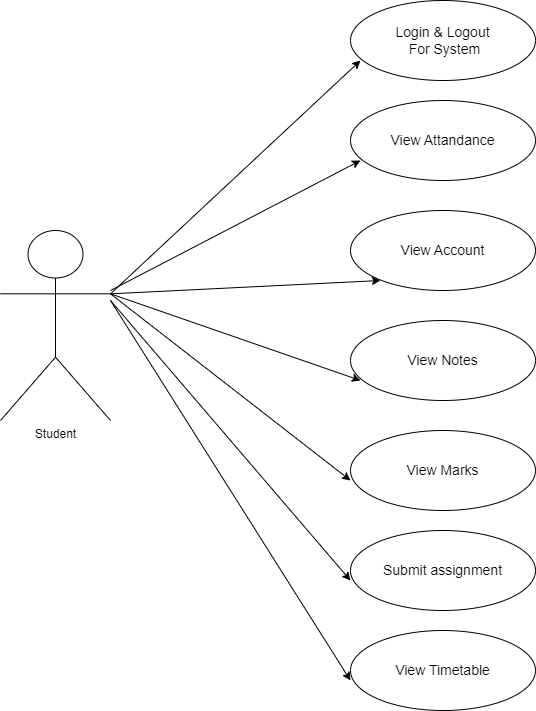

The diagram above was exported from draw.io. Its source (the exported page's mxGraphModel, read from the mxfile embedded in the PNG):
<mxGraphModel dx="1434" dy="746" grid="1" gridSize="10" guides="1" tooltips="1" connect="1" arrows="1" fold="1" page="1" pageScale="1" pageWidth="850" pageHeight="1100" math="0" shadow="0">
  <root>
    <mxCell id="0" />
    <mxCell id="1" parent="0" />
    <mxCell id="hJvilJmwzbaRS6xGY7rJ-1" value="Student" style="shape=umlActor;verticalLabelPosition=bottom;verticalAlign=top;html=1;outlineConnect=0;" parent="1" vertex="1">
      <mxGeometry x="10" y="250" width="110" height="190" as="geometry" />
    </mxCell>
    <mxCell id="hJvilJmwzbaRS6xGY7rJ-2" value="&lt;font style=&quot;font-size: 14px;&quot;&gt;Login &amp;amp; Logout&lt;br&gt;&amp;nbsp;For System&lt;/font&gt;" style="ellipse;whiteSpace=wrap;html=1;" parent="1" vertex="1">
      <mxGeometry x="360" y="20" width="185" height="80" as="geometry" />
    </mxCell>
    <mxCell id="hJvilJmwzbaRS6xGY7rJ-3" value="&lt;font style=&quot;font-size: 14px;&quot;&gt;View Attandance&lt;/font&gt;" style="ellipse;whiteSpace=wrap;html=1;" parent="1" vertex="1">
      <mxGeometry x="360" y="120" width="185" height="80" as="geometry" />
    </mxCell>
    <mxCell id="hJvilJmwzbaRS6xGY7rJ-4" value="&lt;div&gt;&lt;font style=&quot;font-size: 14px;&quot;&gt;View Account&lt;/font&gt;&lt;/div&gt;" style="ellipse;whiteSpace=wrap;html=1;" parent="1" vertex="1">
      <mxGeometry x="360" y="230" width="185" height="80" as="geometry" />
    </mxCell>
    <mxCell id="hJvilJmwzbaRS6xGY7rJ-5" value="&lt;div style=&quot;font-size: 14px;&quot;&gt;View Notes&lt;/div&gt;" style="ellipse;whiteSpace=wrap;html=1;" parent="1" vertex="1">
      <mxGeometry x="360" y="340" width="185" height="80" as="geometry" />
    </mxCell>
    <mxCell id="hJvilJmwzbaRS6xGY7rJ-6" value="&lt;font style=&quot;font-size: 14px;&quot;&gt;View Marks&lt;/font&gt;" style="ellipse;whiteSpace=wrap;html=1;" parent="1" vertex="1">
      <mxGeometry x="360" y="450" width="185" height="80" as="geometry" />
    </mxCell>
    <mxCell id="hJvilJmwzbaRS6xGY7rJ-7" value="&lt;div style=&quot;font-size: 14px;&quot;&gt;Submit assignment&lt;/div&gt;" style="ellipse;whiteSpace=wrap;html=1;" parent="1" vertex="1">
      <mxGeometry x="360" y="550" width="185" height="80" as="geometry" />
    </mxCell>
    <mxCell id="hJvilJmwzbaRS6xGY7rJ-8" value="&lt;div&gt;&lt;font style=&quot;font-size: 14px;&quot;&gt;View Timetable&lt;/font&gt;&lt;/div&gt;" style="ellipse;whiteSpace=wrap;html=1;" parent="1" vertex="1">
      <mxGeometry x="360" y="650" width="185" height="80" as="geometry" />
    </mxCell>
    <mxCell id="hJvilJmwzbaRS6xGY7rJ-13" value="" style="endArrow=classic;html=1;rounded=0;exitX=1;exitY=0.3333333333333333;exitDx=0;exitDy=0;exitPerimeter=0;" parent="1" source="hJvilJmwzbaRS6xGY7rJ-1" edge="1">
      <mxGeometry width="50" height="50" relative="1" as="geometry">
        <mxPoint x="320" y="130" as="sourcePoint" />
        <mxPoint x="370" y="80" as="targetPoint" />
      </mxGeometry>
    </mxCell>
    <mxCell id="hJvilJmwzbaRS6xGY7rJ-14" value="" style="endArrow=classic;html=1;rounded=0;" parent="1" edge="1">
      <mxGeometry width="50" height="50" relative="1" as="geometry">
        <mxPoint x="120" y="310" as="sourcePoint" />
        <mxPoint x="370" y="180" as="targetPoint" />
      </mxGeometry>
    </mxCell>
    <mxCell id="hJvilJmwzbaRS6xGY7rJ-15" value="" style="endArrow=classic;html=1;rounded=0;exitX=1;exitY=0.3333333333333333;exitDx=0;exitDy=0;exitPerimeter=0;" parent="1" source="hJvilJmwzbaRS6xGY7rJ-1" edge="1">
      <mxGeometry width="50" height="50" relative="1" as="geometry">
        <mxPoint x="340" y="350" as="sourcePoint" />
        <mxPoint x="390" y="300" as="targetPoint" />
      </mxGeometry>
    </mxCell>
    <mxCell id="hJvilJmwzbaRS6xGY7rJ-16" value="" style="endArrow=classic;html=1;rounded=0;exitX=1;exitY=0.3333333333333333;exitDx=0;exitDy=0;exitPerimeter=0;" parent="1" source="hJvilJmwzbaRS6xGY7rJ-1" edge="1">
      <mxGeometry width="50" height="50" relative="1" as="geometry">
        <mxPoint x="320" y="450" as="sourcePoint" />
        <mxPoint x="370" y="400" as="targetPoint" />
      </mxGeometry>
    </mxCell>
    <mxCell id="hJvilJmwzbaRS6xGY7rJ-17" value="" style="endArrow=classic;html=1;rounded=0;exitX=1;exitY=0.3333333333333333;exitDx=0;exitDy=0;exitPerimeter=0;" parent="1" source="hJvilJmwzbaRS6xGY7rJ-1" edge="1">
      <mxGeometry width="50" height="50" relative="1" as="geometry">
        <mxPoint x="310" y="550" as="sourcePoint" />
        <mxPoint x="360" y="500" as="targetPoint" />
      </mxGeometry>
    </mxCell>
    <mxCell id="hJvilJmwzbaRS6xGY7rJ-18" value="" style="endArrow=classic;html=1;rounded=0;" parent="1" edge="1">
      <mxGeometry width="50" height="50" relative="1" as="geometry">
        <mxPoint x="120" y="320" as="sourcePoint" />
        <mxPoint x="360" y="600" as="targetPoint" />
      </mxGeometry>
    </mxCell>
    <mxCell id="hJvilJmwzbaRS6xGY7rJ-19" value="" style="endArrow=classic;html=1;rounded=0;" parent="1" edge="1">
      <mxGeometry width="50" height="50" relative="1" as="geometry">
        <mxPoint x="120" y="320" as="sourcePoint" />
        <mxPoint x="360" y="700" as="targetPoint" />
      </mxGeometry>
    </mxCell>
  </root>
</mxGraphModel>